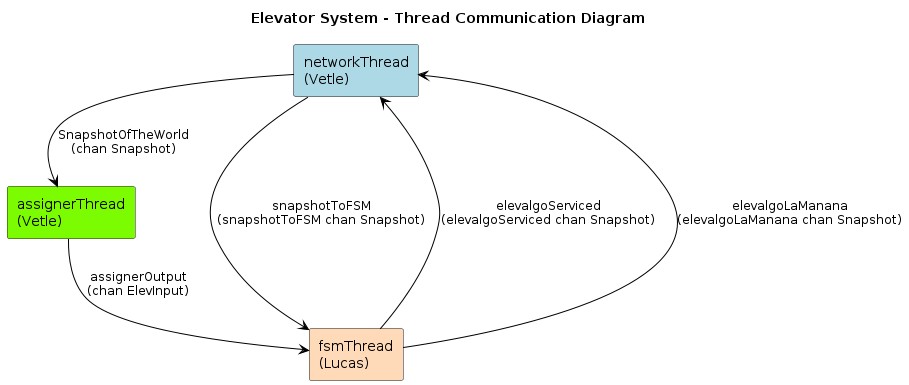

The diagram above was rendered by PlantUML. Its source (embedded in the PNG):
@startuml
title Elevator System - Thread Communication Diagram

' ===== Styling =====
skinparam componentStyle rectangle
skinparam shadowing false
skinparam ArrowColor black
skinparam ArrowFontSize 12

' ===== Threads =====
rectangle "networkThread\n(Vetle)" as Network #ADD8E6
rectangle "assignerThread\n(Vetle)" as Assigner #7CFC00
rectangle "fsmThread\n(Lucas)" as FSM #FFDAB9

' ===== Channels / Communication =====

' Filip → Lucas
FSM --> Network : elevalgoServiced\n(elevalgoServiced chan Snapshot)
FSM --> Network : elevalgoLaManana\n(elevalgoLaManana chan Snapshot)

' Lucas → Filip
Network --> FSM : snapshotToFSM\n(snapshotToFSM chan Snapshot)

' Lucas → Vetle
Network --> Assigner : SnapshotOfTheWorld\n(chan Snapshot)

' Vetle → Filip
Assigner --> FSM : assignerOutput\n(chan ElevInput)

@enduml